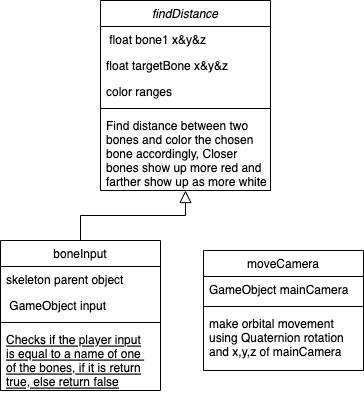

The diagram above was exported from draw.io. Its source (the exported page's mxGraphModel, read from the mxfile embedded in the PNG):
<mxGraphModel dx="2066" dy="1154" grid="1" gridSize="10" guides="1" tooltips="1" connect="1" arrows="1" fold="1" page="1" pageScale="1" pageWidth="827" pageHeight="1169" math="0" shadow="0">
  <root>
    <mxCell id="WIyWlLk6GJQsqaUBKTNV-0" />
    <mxCell id="WIyWlLk6GJQsqaUBKTNV-1" parent="WIyWlLk6GJQsqaUBKTNV-0" />
    <mxCell id="zkfFHV4jXpPFQw0GAbJ--0" value="findDistance" style="swimlane;fontStyle=2;align=center;verticalAlign=top;childLayout=stackLayout;horizontal=1;startSize=26;horizontalStack=0;resizeParent=1;resizeLast=0;collapsible=1;marginBottom=0;rounded=0;shadow=0;strokeWidth=1;" parent="WIyWlLk6GJQsqaUBKTNV-1" vertex="1">
      <mxGeometry x="327" y="90" width="170" height="190" as="geometry">
        <mxRectangle x="230" y="140" width="160" height="26" as="alternateBounds" />
      </mxGeometry>
    </mxCell>
    <mxCell id="zkfFHV4jXpPFQw0GAbJ--1" value=" float bone1 x&amp;y&amp;z" style="text;align=left;verticalAlign=top;spacingLeft=4;spacingRight=4;overflow=hidden;rotatable=0;points=[[0,0.5],[1,0.5]];portConstraint=eastwest;" parent="zkfFHV4jXpPFQw0GAbJ--0" vertex="1">
      <mxGeometry y="26" width="170" height="26" as="geometry" />
    </mxCell>
    <mxCell id="zkfFHV4jXpPFQw0GAbJ--2" value="float targetBone x&amp;y&amp;z" style="text;align=left;verticalAlign=top;spacingLeft=4;spacingRight=4;overflow=hidden;rotatable=0;points=[[0,0.5],[1,0.5]];portConstraint=eastwest;rounded=0;shadow=0;html=0;" parent="zkfFHV4jXpPFQw0GAbJ--0" vertex="1">
      <mxGeometry y="52" width="170" height="26" as="geometry" />
    </mxCell>
    <mxCell id="zkfFHV4jXpPFQw0GAbJ--3" value="color ranges" style="text;align=left;verticalAlign=top;spacingLeft=4;spacingRight=4;overflow=hidden;rotatable=0;points=[[0,0.5],[1,0.5]];portConstraint=eastwest;rounded=0;shadow=0;html=0;" parent="zkfFHV4jXpPFQw0GAbJ--0" vertex="1">
      <mxGeometry y="78" width="170" height="26" as="geometry" />
    </mxCell>
    <mxCell id="zkfFHV4jXpPFQw0GAbJ--4" value="" style="line;html=1;strokeWidth=1;align=left;verticalAlign=middle;spacingTop=-1;spacingLeft=3;spacingRight=3;rotatable=0;labelPosition=right;points=[];portConstraint=eastwest;" parent="zkfFHV4jXpPFQw0GAbJ--0" vertex="1">
      <mxGeometry y="104" width="170" height="8" as="geometry" />
    </mxCell>
    <mxCell id="zkfFHV4jXpPFQw0GAbJ--5" value="Find distance between two &#10;bones and color the chosen&#10;bone accordingly, Closer &#10;bones show up more red and&#10;farther show up as more white." style="text;align=left;verticalAlign=top;spacingLeft=4;spacingRight=4;overflow=hidden;rotatable=0;points=[[0,0.5],[1,0.5]];portConstraint=eastwest;" parent="zkfFHV4jXpPFQw0GAbJ--0" vertex="1">
      <mxGeometry y="112" width="170" height="78" as="geometry" />
    </mxCell>
    <mxCell id="zkfFHV4jXpPFQw0GAbJ--6" value="boneInput" style="swimlane;fontStyle=0;align=center;verticalAlign=top;childLayout=stackLayout;horizontal=1;startSize=26;horizontalStack=0;resizeParent=1;resizeLast=0;collapsible=1;marginBottom=0;rounded=0;shadow=0;strokeWidth=1;" parent="WIyWlLk6GJQsqaUBKTNV-1" vertex="1">
      <mxGeometry x="227" y="330" width="160" height="150" as="geometry">
        <mxRectangle x="130" y="380" width="160" height="26" as="alternateBounds" />
      </mxGeometry>
    </mxCell>
    <mxCell id="zkfFHV4jXpPFQw0GAbJ--7" value="skeleton parent object" style="text;align=left;verticalAlign=top;spacingLeft=4;spacingRight=4;overflow=hidden;rotatable=0;points=[[0,0.5],[1,0.5]];portConstraint=eastwest;" parent="zkfFHV4jXpPFQw0GAbJ--6" vertex="1">
      <mxGeometry y="26" width="160" height="26" as="geometry" />
    </mxCell>
    <mxCell id="zkfFHV4jXpPFQw0GAbJ--8" value=" GameObject input" style="text;align=left;verticalAlign=top;spacingLeft=4;spacingRight=4;overflow=hidden;rotatable=0;points=[[0,0.5],[1,0.5]];portConstraint=eastwest;rounded=0;shadow=0;html=0;" parent="zkfFHV4jXpPFQw0GAbJ--6" vertex="1">
      <mxGeometry y="52" width="160" height="26" as="geometry" />
    </mxCell>
    <mxCell id="zkfFHV4jXpPFQw0GAbJ--9" value="" style="line;html=1;strokeWidth=1;align=left;verticalAlign=middle;spacingTop=-1;spacingLeft=3;spacingRight=3;rotatable=0;labelPosition=right;points=[];portConstraint=eastwest;" parent="zkfFHV4jXpPFQw0GAbJ--6" vertex="1">
      <mxGeometry y="78" width="160" height="8" as="geometry" />
    </mxCell>
    <mxCell id="zkfFHV4jXpPFQw0GAbJ--10" value="Checks if the player input&#10;is equal to a name of one &#10;of the bones, if it is return&#10;true, else return false" style="text;align=left;verticalAlign=top;spacingLeft=4;spacingRight=4;overflow=hidden;rotatable=0;points=[[0,0.5],[1,0.5]];portConstraint=eastwest;fontStyle=4" parent="zkfFHV4jXpPFQw0GAbJ--6" vertex="1">
      <mxGeometry y="86" width="160" height="64" as="geometry" />
    </mxCell>
    <mxCell id="zkfFHV4jXpPFQw0GAbJ--12" value="" style="endArrow=block;endSize=10;endFill=0;shadow=0;strokeWidth=1;rounded=0;edgeStyle=elbowEdgeStyle;elbow=vertical;" parent="WIyWlLk6GJQsqaUBKTNV-1" source="zkfFHV4jXpPFQw0GAbJ--6" target="zkfFHV4jXpPFQw0GAbJ--0" edge="1">
      <mxGeometry width="160" relative="1" as="geometry">
        <mxPoint x="307" y="173" as="sourcePoint" />
        <mxPoint x="307" y="173" as="targetPoint" />
      </mxGeometry>
    </mxCell>
    <mxCell id="zkfFHV4jXpPFQw0GAbJ--13" value="moveCamera" style="swimlane;fontStyle=0;align=center;verticalAlign=top;childLayout=stackLayout;horizontal=1;startSize=26;horizontalStack=0;resizeParent=1;resizeLast=0;collapsible=1;marginBottom=0;rounded=0;shadow=0;strokeWidth=1;" parent="WIyWlLk6GJQsqaUBKTNV-1" vertex="1">
      <mxGeometry x="430" y="340" width="160" height="120" as="geometry">
        <mxRectangle x="340" y="380" width="170" height="26" as="alternateBounds" />
      </mxGeometry>
    </mxCell>
    <mxCell id="zkfFHV4jXpPFQw0GAbJ--14" value="GameObject mainCamera&#10;" style="text;align=left;verticalAlign=top;spacingLeft=4;spacingRight=4;overflow=hidden;rotatable=0;points=[[0,0.5],[1,0.5]];portConstraint=eastwest;" parent="zkfFHV4jXpPFQw0GAbJ--13" vertex="1">
      <mxGeometry y="26" width="160" height="26" as="geometry" />
    </mxCell>
    <mxCell id="zkfFHV4jXpPFQw0GAbJ--15" value="" style="line;html=1;strokeWidth=1;align=left;verticalAlign=middle;spacingTop=-1;spacingLeft=3;spacingRight=3;rotatable=0;labelPosition=right;points=[];portConstraint=eastwest;" parent="zkfFHV4jXpPFQw0GAbJ--13" vertex="1">
      <mxGeometry y="52" width="160" height="8" as="geometry" />
    </mxCell>
    <mxCell id="5yi32S-LJwRwN4cbZR8f-2" value="make orbital movement &#10;using Quaternion rotation&#10;and x,y,z of mainCamera" style="text;align=left;verticalAlign=top;spacingLeft=4;spacingRight=4;overflow=hidden;rotatable=0;points=[[0,0.5],[1,0.5]];portConstraint=eastwest;" parent="zkfFHV4jXpPFQw0GAbJ--13" vertex="1">
      <mxGeometry y="60" width="160" height="60" as="geometry" />
    </mxCell>
  </root>
</mxGraphModel>